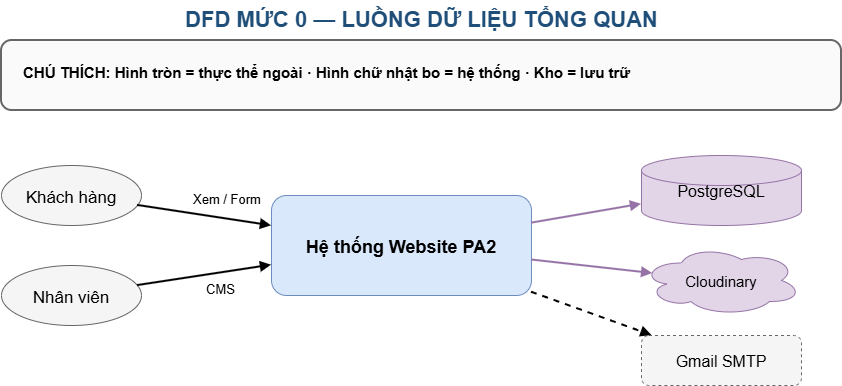

The diagram above was exported from draw.io. Its source (the exported page's mxGraphModel, read from the mxfile embedded in the PNG):
<mxGraphModel dx="1414" dy="841" grid="1" gridSize="10" guides="1" tooltips="1" connect="1" arrows="1" fold="1" page="1" pageScale="1" pageWidth="1000" pageHeight="500" math="0" shadow="0">
  <root>
    <mxCell id="0" />
    <mxCell id="1" parent="0" />
    <mxCell id="title" parent="1" style="text;html=1;strokeColor=none;fillColor=none;align=center;fontSize=22;fontStyle=1;fontColor=#1F4E79;" value="DFD MỨC 0 — LUỒNG DỮ LIỆU TỔNG QUAN" vertex="1">
      <mxGeometry height="36" width="700" x="150" y="15" as="geometry" />
    </mxCell>
    <mxCell id="legend-frame" parent="1" style="rounded=1;fillColor=#FAFAFA;strokeColor=#666666;strokeWidth=2;" value="" vertex="1">
      <mxGeometry height="70" width="840" x="80" y="55" as="geometry" />
    </mxCell>
    <mxCell id="legend-title" parent="1" style="text;html=1;strokeColor=none;fillColor=none;align=left;fontSize=15;fontStyle=1;" value="CHÚ THÍCH: Hình tròn = thực thể ngoài · Hình chữ nhật bo = hệ thống · Kho = lưu trữ" vertex="1">
      <mxGeometry height="36" width="800" x="100" y="72" as="geometry" />
    </mxCell>
    <mxCell id="k" parent="1" style="ellipse;fillColor=#F5F5F5;strokeColor=#666666;fontSize=17;align=center;" value="Khách hàng" vertex="1">
      <mxGeometry height="60" width="140" x="80" y="180" as="geometry" />
    </mxCell>
    <mxCell id="nv" parent="1" style="ellipse;fillColor=#F5F5F5;strokeColor=#666666;fontSize=17;align=center;" value="Nhân viên" vertex="1">
      <mxGeometry height="60" width="140" x="80" y="280" as="geometry" />
    </mxCell>
    <mxCell id="p0" parent="1" style="rounded=1;fillColor=#DAE8FC;strokeColor=#6C8EBF;fontStyle=1;fontSize=18;align=center;" value="Hệ thống Website PA2" vertex="1">
      <mxGeometry height="100" width="260" x="350" y="210" as="geometry" />
    </mxCell>
    <mxCell id="db" parent="1" style="shape=cylinder3;fillColor=#E1D5E7;strokeColor=#9673A6;fontSize=16;align=center;" value="PostgreSQL" vertex="1">
      <mxGeometry height="70" width="160" x="720" y="170" as="geometry" />
    </mxCell>
    <mxCell id="cdn" parent="1" style="ellipse;shape=cloud;fillColor=#E1D5E7;strokeColor=#9673A6;fontSize=15;align=center;" value="Cloudinary" vertex="1">
      <mxGeometry height="70" width="160" x="720" y="260" as="geometry" />
    </mxCell>
    <mxCell id="mail" parent="1" style="rounded=1;fillColor=#F5F5F5;strokeColor=#666666;dashed=1;fontSize=16;align=center;" value="Gmail SMTP" vertex="1">
      <mxGeometry height="50" width="160" x="720" y="350" as="geometry" />
    </mxCell>
    <mxCell id="e1" edge="1" parent="1" source="k" style="endArrow=block;html=1;strokeWidth=2;" target="p0">
      <mxGeometry relative="1" as="geometry" />
    </mxCell>
    <mxCell id="e1l" connectable="0" parent="e1" style="edgeLabel;html=1;fontSize=13;" value="Xem / Form" vertex="1">
      <mxGeometry relative="1" as="geometry">
        <mxPoint x="-13" y="-30" as="offset" />
      </mxGeometry>
    </mxCell>
    <mxCell id="e2" edge="1" parent="1" source="nv" style="endArrow=block;html=1;strokeWidth=2;" target="p0">
      <mxGeometry relative="1" as="geometry" />
    </mxCell>
    <mxCell id="e2l" connectable="0" parent="e2" style="edgeLabel;html=1;fontSize=13;" value="CMS" vertex="1">
      <mxGeometry relative="1" as="geometry">
        <mxPoint as="offset" />
      </mxGeometry>
    </mxCell>
    <mxCell id="e3" edge="1" parent="1" source="p0" style="endArrow=block;strokeColor=#9673A6;html=1;strokeWidth=2;" target="db">
      <mxGeometry relative="1" as="geometry" />
    </mxCell>
    <mxCell id="e4" edge="1" parent="1" source="p0" style="endArrow=block;strokeColor=#9673A6;html=1;strokeWidth=2;entryX=0.07;entryY=0.4;entryDx=0;entryDy=0;entryPerimeter=0;" target="cdn">
      <mxGeometry relative="1" as="geometry" />
    </mxCell>
    <mxCell id="e5" edge="1" parent="1" source="p0" style="endArrow=block;dashed=1;html=1;strokeWidth=2;" target="mail">
      <mxGeometry relative="1" as="geometry" />
    </mxCell>
  </root>
</mxGraphModel>